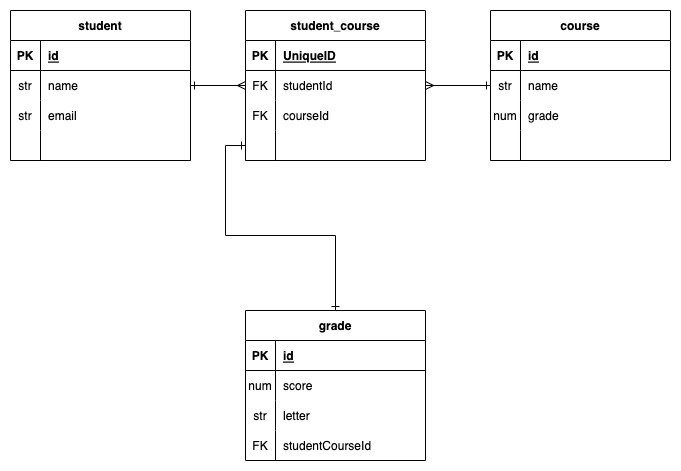

The diagram above was exported from draw.io. Its source (the exported page's mxGraphModel, read from the mxfile embedded in the PNG):
<mxGraphModel dx="1298" dy="841" grid="1" gridSize="10" guides="1" tooltips="1" connect="1" arrows="1" fold="1" page="1" pageScale="1" pageWidth="850" pageHeight="1100" math="0" shadow="0">
  <root>
    <mxCell id="0" />
    <mxCell id="1" parent="0" />
    <mxCell id="udkCPd_tgLyowWEnLi2r-1" value="student" style="shape=table;startSize=30;container=1;collapsible=1;childLayout=tableLayout;fixedRows=1;rowLines=0;fontStyle=1;align=center;resizeLast=1;" vertex="1" parent="1">
      <mxGeometry x="100" y="140" width="180" height="150" as="geometry" />
    </mxCell>
    <mxCell id="udkCPd_tgLyowWEnLi2r-2" value="" style="shape=tableRow;horizontal=0;startSize=0;swimlaneHead=0;swimlaneBody=0;fillColor=none;collapsible=0;dropTarget=0;points=[[0,0.5],[1,0.5]];portConstraint=eastwest;top=0;left=0;right=0;bottom=1;" vertex="1" parent="udkCPd_tgLyowWEnLi2r-1">
      <mxGeometry y="30" width="180" height="30" as="geometry" />
    </mxCell>
    <mxCell id="udkCPd_tgLyowWEnLi2r-3" value="PK" style="shape=partialRectangle;connectable=0;fillColor=none;top=0;left=0;bottom=0;right=0;fontStyle=1;overflow=hidden;" vertex="1" parent="udkCPd_tgLyowWEnLi2r-2">
      <mxGeometry width="30" height="30" as="geometry">
        <mxRectangle width="30" height="30" as="alternateBounds" />
      </mxGeometry>
    </mxCell>
    <mxCell id="udkCPd_tgLyowWEnLi2r-4" value="id" style="shape=partialRectangle;connectable=0;fillColor=none;top=0;left=0;bottom=0;right=0;align=left;spacingLeft=6;fontStyle=5;overflow=hidden;" vertex="1" parent="udkCPd_tgLyowWEnLi2r-2">
      <mxGeometry x="30" width="150" height="30" as="geometry">
        <mxRectangle width="150" height="30" as="alternateBounds" />
      </mxGeometry>
    </mxCell>
    <mxCell id="udkCPd_tgLyowWEnLi2r-5" value="" style="shape=tableRow;horizontal=0;startSize=0;swimlaneHead=0;swimlaneBody=0;fillColor=none;collapsible=0;dropTarget=0;points=[[0,0.5],[1,0.5]];portConstraint=eastwest;top=0;left=0;right=0;bottom=0;" vertex="1" parent="udkCPd_tgLyowWEnLi2r-1">
      <mxGeometry y="60" width="180" height="30" as="geometry" />
    </mxCell>
    <mxCell id="udkCPd_tgLyowWEnLi2r-6" value="str" style="shape=partialRectangle;connectable=0;fillColor=none;top=0;left=0;bottom=0;right=0;editable=1;overflow=hidden;" vertex="1" parent="udkCPd_tgLyowWEnLi2r-5">
      <mxGeometry width="30" height="30" as="geometry">
        <mxRectangle width="30" height="30" as="alternateBounds" />
      </mxGeometry>
    </mxCell>
    <mxCell id="udkCPd_tgLyowWEnLi2r-7" value="name" style="shape=partialRectangle;connectable=0;fillColor=none;top=0;left=0;bottom=0;right=0;align=left;spacingLeft=6;overflow=hidden;" vertex="1" parent="udkCPd_tgLyowWEnLi2r-5">
      <mxGeometry x="30" width="150" height="30" as="geometry">
        <mxRectangle width="150" height="30" as="alternateBounds" />
      </mxGeometry>
    </mxCell>
    <mxCell id="udkCPd_tgLyowWEnLi2r-8" value="" style="shape=tableRow;horizontal=0;startSize=0;swimlaneHead=0;swimlaneBody=0;fillColor=none;collapsible=0;dropTarget=0;points=[[0,0.5],[1,0.5]];portConstraint=eastwest;top=0;left=0;right=0;bottom=0;" vertex="1" parent="udkCPd_tgLyowWEnLi2r-1">
      <mxGeometry y="90" width="180" height="30" as="geometry" />
    </mxCell>
    <mxCell id="udkCPd_tgLyowWEnLi2r-9" value="str" style="shape=partialRectangle;connectable=0;fillColor=none;top=0;left=0;bottom=0;right=0;editable=1;overflow=hidden;" vertex="1" parent="udkCPd_tgLyowWEnLi2r-8">
      <mxGeometry width="30" height="30" as="geometry">
        <mxRectangle width="30" height="30" as="alternateBounds" />
      </mxGeometry>
    </mxCell>
    <mxCell id="udkCPd_tgLyowWEnLi2r-10" value="email" style="shape=partialRectangle;connectable=0;fillColor=none;top=0;left=0;bottom=0;right=0;align=left;spacingLeft=6;overflow=hidden;" vertex="1" parent="udkCPd_tgLyowWEnLi2r-8">
      <mxGeometry x="30" width="150" height="30" as="geometry">
        <mxRectangle width="150" height="30" as="alternateBounds" />
      </mxGeometry>
    </mxCell>
    <mxCell id="udkCPd_tgLyowWEnLi2r-11" value="" style="shape=tableRow;horizontal=0;startSize=0;swimlaneHead=0;swimlaneBody=0;fillColor=none;collapsible=0;dropTarget=0;points=[[0,0.5],[1,0.5]];portConstraint=eastwest;top=0;left=0;right=0;bottom=0;" vertex="1" parent="udkCPd_tgLyowWEnLi2r-1">
      <mxGeometry y="120" width="180" height="30" as="geometry" />
    </mxCell>
    <mxCell id="udkCPd_tgLyowWEnLi2r-12" value="" style="shape=partialRectangle;connectable=0;fillColor=none;top=0;left=0;bottom=0;right=0;editable=1;overflow=hidden;" vertex="1" parent="udkCPd_tgLyowWEnLi2r-11">
      <mxGeometry width="30" height="30" as="geometry">
        <mxRectangle width="30" height="30" as="alternateBounds" />
      </mxGeometry>
    </mxCell>
    <mxCell id="udkCPd_tgLyowWEnLi2r-13" value="" style="shape=partialRectangle;connectable=0;fillColor=none;top=0;left=0;bottom=0;right=0;align=left;spacingLeft=6;overflow=hidden;" vertex="1" parent="udkCPd_tgLyowWEnLi2r-11">
      <mxGeometry x="30" width="150" height="30" as="geometry">
        <mxRectangle width="150" height="30" as="alternateBounds" />
      </mxGeometry>
    </mxCell>
    <mxCell id="udkCPd_tgLyowWEnLi2r-14" value="course" style="shape=table;startSize=30;container=1;collapsible=1;childLayout=tableLayout;fixedRows=1;rowLines=0;fontStyle=1;align=center;resizeLast=1;" vertex="1" parent="1">
      <mxGeometry x="580" y="140" width="180" height="150" as="geometry" />
    </mxCell>
    <mxCell id="udkCPd_tgLyowWEnLi2r-15" value="" style="shape=tableRow;horizontal=0;startSize=0;swimlaneHead=0;swimlaneBody=0;fillColor=none;collapsible=0;dropTarget=0;points=[[0,0.5],[1,0.5]];portConstraint=eastwest;top=0;left=0;right=0;bottom=1;" vertex="1" parent="udkCPd_tgLyowWEnLi2r-14">
      <mxGeometry y="30" width="180" height="30" as="geometry" />
    </mxCell>
    <mxCell id="udkCPd_tgLyowWEnLi2r-16" value="PK" style="shape=partialRectangle;connectable=0;fillColor=none;top=0;left=0;bottom=0;right=0;fontStyle=1;overflow=hidden;" vertex="1" parent="udkCPd_tgLyowWEnLi2r-15">
      <mxGeometry width="30" height="30" as="geometry">
        <mxRectangle width="30" height="30" as="alternateBounds" />
      </mxGeometry>
    </mxCell>
    <mxCell id="udkCPd_tgLyowWEnLi2r-17" value="id" style="shape=partialRectangle;connectable=0;fillColor=none;top=0;left=0;bottom=0;right=0;align=left;spacingLeft=6;fontStyle=5;overflow=hidden;" vertex="1" parent="udkCPd_tgLyowWEnLi2r-15">
      <mxGeometry x="30" width="150" height="30" as="geometry">
        <mxRectangle width="150" height="30" as="alternateBounds" />
      </mxGeometry>
    </mxCell>
    <mxCell id="udkCPd_tgLyowWEnLi2r-18" value="" style="shape=tableRow;horizontal=0;startSize=0;swimlaneHead=0;swimlaneBody=0;fillColor=none;collapsible=0;dropTarget=0;points=[[0,0.5],[1,0.5]];portConstraint=eastwest;top=0;left=0;right=0;bottom=0;" vertex="1" parent="udkCPd_tgLyowWEnLi2r-14">
      <mxGeometry y="60" width="180" height="30" as="geometry" />
    </mxCell>
    <mxCell id="udkCPd_tgLyowWEnLi2r-19" value="str" style="shape=partialRectangle;connectable=0;fillColor=none;top=0;left=0;bottom=0;right=0;editable=1;overflow=hidden;" vertex="1" parent="udkCPd_tgLyowWEnLi2r-18">
      <mxGeometry width="30" height="30" as="geometry">
        <mxRectangle width="30" height="30" as="alternateBounds" />
      </mxGeometry>
    </mxCell>
    <mxCell id="udkCPd_tgLyowWEnLi2r-20" value="name" style="shape=partialRectangle;connectable=0;fillColor=none;top=0;left=0;bottom=0;right=0;align=left;spacingLeft=6;overflow=hidden;" vertex="1" parent="udkCPd_tgLyowWEnLi2r-18">
      <mxGeometry x="30" width="150" height="30" as="geometry">
        <mxRectangle width="150" height="30" as="alternateBounds" />
      </mxGeometry>
    </mxCell>
    <mxCell id="udkCPd_tgLyowWEnLi2r-21" value="" style="shape=tableRow;horizontal=0;startSize=0;swimlaneHead=0;swimlaneBody=0;fillColor=none;collapsible=0;dropTarget=0;points=[[0,0.5],[1,0.5]];portConstraint=eastwest;top=0;left=0;right=0;bottom=0;" vertex="1" parent="udkCPd_tgLyowWEnLi2r-14">
      <mxGeometry y="90" width="180" height="30" as="geometry" />
    </mxCell>
    <mxCell id="udkCPd_tgLyowWEnLi2r-22" value="num" style="shape=partialRectangle;connectable=0;fillColor=none;top=0;left=0;bottom=0;right=0;editable=1;overflow=hidden;" vertex="1" parent="udkCPd_tgLyowWEnLi2r-21">
      <mxGeometry width="30" height="30" as="geometry">
        <mxRectangle width="30" height="30" as="alternateBounds" />
      </mxGeometry>
    </mxCell>
    <mxCell id="udkCPd_tgLyowWEnLi2r-23" value="grade" style="shape=partialRectangle;connectable=0;fillColor=none;top=0;left=0;bottom=0;right=0;align=left;spacingLeft=6;overflow=hidden;" vertex="1" parent="udkCPd_tgLyowWEnLi2r-21">
      <mxGeometry x="30" width="150" height="30" as="geometry">
        <mxRectangle width="150" height="30" as="alternateBounds" />
      </mxGeometry>
    </mxCell>
    <mxCell id="udkCPd_tgLyowWEnLi2r-24" value="" style="shape=tableRow;horizontal=0;startSize=0;swimlaneHead=0;swimlaneBody=0;fillColor=none;collapsible=0;dropTarget=0;points=[[0,0.5],[1,0.5]];portConstraint=eastwest;top=0;left=0;right=0;bottom=0;" vertex="1" parent="udkCPd_tgLyowWEnLi2r-14">
      <mxGeometry y="120" width="180" height="30" as="geometry" />
    </mxCell>
    <mxCell id="udkCPd_tgLyowWEnLi2r-25" value="" style="shape=partialRectangle;connectable=0;fillColor=none;top=0;left=0;bottom=0;right=0;editable=1;overflow=hidden;" vertex="1" parent="udkCPd_tgLyowWEnLi2r-24">
      <mxGeometry width="30" height="30" as="geometry">
        <mxRectangle width="30" height="30" as="alternateBounds" />
      </mxGeometry>
    </mxCell>
    <mxCell id="udkCPd_tgLyowWEnLi2r-26" value="" style="shape=partialRectangle;connectable=0;fillColor=none;top=0;left=0;bottom=0;right=0;align=left;spacingLeft=6;overflow=hidden;" vertex="1" parent="udkCPd_tgLyowWEnLi2r-24">
      <mxGeometry x="30" width="150" height="30" as="geometry">
        <mxRectangle width="150" height="30" as="alternateBounds" />
      </mxGeometry>
    </mxCell>
    <mxCell id="udkCPd_tgLyowWEnLi2r-27" value="grade" style="shape=table;startSize=30;container=1;collapsible=1;childLayout=tableLayout;fixedRows=1;rowLines=0;fontStyle=1;align=center;resizeLast=1;" vertex="1" parent="1">
      <mxGeometry x="335" y="440" width="180" height="150" as="geometry" />
    </mxCell>
    <mxCell id="udkCPd_tgLyowWEnLi2r-28" value="" style="shape=tableRow;horizontal=0;startSize=0;swimlaneHead=0;swimlaneBody=0;fillColor=none;collapsible=0;dropTarget=0;points=[[0,0.5],[1,0.5]];portConstraint=eastwest;top=0;left=0;right=0;bottom=1;" vertex="1" parent="udkCPd_tgLyowWEnLi2r-27">
      <mxGeometry y="30" width="180" height="30" as="geometry" />
    </mxCell>
    <mxCell id="udkCPd_tgLyowWEnLi2r-29" value="PK" style="shape=partialRectangle;connectable=0;fillColor=none;top=0;left=0;bottom=0;right=0;fontStyle=1;overflow=hidden;" vertex="1" parent="udkCPd_tgLyowWEnLi2r-28">
      <mxGeometry width="30" height="30" as="geometry">
        <mxRectangle width="30" height="30" as="alternateBounds" />
      </mxGeometry>
    </mxCell>
    <mxCell id="udkCPd_tgLyowWEnLi2r-30" value="id" style="shape=partialRectangle;connectable=0;fillColor=none;top=0;left=0;bottom=0;right=0;align=left;spacingLeft=6;fontStyle=5;overflow=hidden;" vertex="1" parent="udkCPd_tgLyowWEnLi2r-28">
      <mxGeometry x="30" width="150" height="30" as="geometry">
        <mxRectangle width="150" height="30" as="alternateBounds" />
      </mxGeometry>
    </mxCell>
    <mxCell id="udkCPd_tgLyowWEnLi2r-31" value="" style="shape=tableRow;horizontal=0;startSize=0;swimlaneHead=0;swimlaneBody=0;fillColor=none;collapsible=0;dropTarget=0;points=[[0,0.5],[1,0.5]];portConstraint=eastwest;top=0;left=0;right=0;bottom=0;" vertex="1" parent="udkCPd_tgLyowWEnLi2r-27">
      <mxGeometry y="60" width="180" height="30" as="geometry" />
    </mxCell>
    <mxCell id="udkCPd_tgLyowWEnLi2r-32" value="num" style="shape=partialRectangle;connectable=0;fillColor=none;top=0;left=0;bottom=0;right=0;editable=1;overflow=hidden;" vertex="1" parent="udkCPd_tgLyowWEnLi2r-31">
      <mxGeometry width="30" height="30" as="geometry">
        <mxRectangle width="30" height="30" as="alternateBounds" />
      </mxGeometry>
    </mxCell>
    <mxCell id="udkCPd_tgLyowWEnLi2r-33" value="score" style="shape=partialRectangle;connectable=0;fillColor=none;top=0;left=0;bottom=0;right=0;align=left;spacingLeft=6;overflow=hidden;" vertex="1" parent="udkCPd_tgLyowWEnLi2r-31">
      <mxGeometry x="30" width="150" height="30" as="geometry">
        <mxRectangle width="150" height="30" as="alternateBounds" />
      </mxGeometry>
    </mxCell>
    <mxCell id="udkCPd_tgLyowWEnLi2r-34" value="" style="shape=tableRow;horizontal=0;startSize=0;swimlaneHead=0;swimlaneBody=0;fillColor=none;collapsible=0;dropTarget=0;points=[[0,0.5],[1,0.5]];portConstraint=eastwest;top=0;left=0;right=0;bottom=0;" vertex="1" parent="udkCPd_tgLyowWEnLi2r-27">
      <mxGeometry y="90" width="180" height="30" as="geometry" />
    </mxCell>
    <mxCell id="udkCPd_tgLyowWEnLi2r-35" value="str" style="shape=partialRectangle;connectable=0;fillColor=none;top=0;left=0;bottom=0;right=0;editable=1;overflow=hidden;" vertex="1" parent="udkCPd_tgLyowWEnLi2r-34">
      <mxGeometry width="30" height="30" as="geometry">
        <mxRectangle width="30" height="30" as="alternateBounds" />
      </mxGeometry>
    </mxCell>
    <mxCell id="udkCPd_tgLyowWEnLi2r-36" value="letter" style="shape=partialRectangle;connectable=0;fillColor=none;top=0;left=0;bottom=0;right=0;align=left;spacingLeft=6;overflow=hidden;" vertex="1" parent="udkCPd_tgLyowWEnLi2r-34">
      <mxGeometry x="30" width="150" height="30" as="geometry">
        <mxRectangle width="150" height="30" as="alternateBounds" />
      </mxGeometry>
    </mxCell>
    <mxCell id="udkCPd_tgLyowWEnLi2r-37" value="" style="shape=tableRow;horizontal=0;startSize=0;swimlaneHead=0;swimlaneBody=0;fillColor=none;collapsible=0;dropTarget=0;points=[[0,0.5],[1,0.5]];portConstraint=eastwest;top=0;left=0;right=0;bottom=0;" vertex="1" parent="udkCPd_tgLyowWEnLi2r-27">
      <mxGeometry y="120" width="180" height="30" as="geometry" />
    </mxCell>
    <mxCell id="udkCPd_tgLyowWEnLi2r-38" value="FK" style="shape=partialRectangle;connectable=0;fillColor=none;top=0;left=0;bottom=0;right=0;editable=1;overflow=hidden;" vertex="1" parent="udkCPd_tgLyowWEnLi2r-37">
      <mxGeometry width="30" height="30" as="geometry">
        <mxRectangle width="30" height="30" as="alternateBounds" />
      </mxGeometry>
    </mxCell>
    <mxCell id="udkCPd_tgLyowWEnLi2r-39" value="studentCourseId" style="shape=partialRectangle;connectable=0;fillColor=none;top=0;left=0;bottom=0;right=0;align=left;spacingLeft=6;overflow=hidden;" vertex="1" parent="udkCPd_tgLyowWEnLi2r-37">
      <mxGeometry x="30" width="150" height="30" as="geometry">
        <mxRectangle width="150" height="30" as="alternateBounds" />
      </mxGeometry>
    </mxCell>
    <mxCell id="udkCPd_tgLyowWEnLi2r-40" value="student_course" style="shape=table;startSize=30;container=1;collapsible=1;childLayout=tableLayout;fixedRows=1;rowLines=0;fontStyle=1;align=center;resizeLast=1;" vertex="1" parent="1">
      <mxGeometry x="335" y="140" width="180" height="150" as="geometry" />
    </mxCell>
    <mxCell id="udkCPd_tgLyowWEnLi2r-41" value="" style="shape=tableRow;horizontal=0;startSize=0;swimlaneHead=0;swimlaneBody=0;fillColor=none;collapsible=0;dropTarget=0;points=[[0,0.5],[1,0.5]];portConstraint=eastwest;top=0;left=0;right=0;bottom=1;" vertex="1" parent="udkCPd_tgLyowWEnLi2r-40">
      <mxGeometry y="30" width="180" height="30" as="geometry" />
    </mxCell>
    <mxCell id="udkCPd_tgLyowWEnLi2r-42" value="PK" style="shape=partialRectangle;connectable=0;fillColor=none;top=0;left=0;bottom=0;right=0;fontStyle=1;overflow=hidden;" vertex="1" parent="udkCPd_tgLyowWEnLi2r-41">
      <mxGeometry width="30" height="30" as="geometry">
        <mxRectangle width="30" height="30" as="alternateBounds" />
      </mxGeometry>
    </mxCell>
    <mxCell id="udkCPd_tgLyowWEnLi2r-43" value="UniqueID" style="shape=partialRectangle;connectable=0;fillColor=none;top=0;left=0;bottom=0;right=0;align=left;spacingLeft=6;fontStyle=5;overflow=hidden;" vertex="1" parent="udkCPd_tgLyowWEnLi2r-41">
      <mxGeometry x="30" width="150" height="30" as="geometry">
        <mxRectangle width="150" height="30" as="alternateBounds" />
      </mxGeometry>
    </mxCell>
    <mxCell id="udkCPd_tgLyowWEnLi2r-44" value="" style="shape=tableRow;horizontal=0;startSize=0;swimlaneHead=0;swimlaneBody=0;fillColor=none;collapsible=0;dropTarget=0;points=[[0,0.5],[1,0.5]];portConstraint=eastwest;top=0;left=0;right=0;bottom=0;" vertex="1" parent="udkCPd_tgLyowWEnLi2r-40">
      <mxGeometry y="60" width="180" height="30" as="geometry" />
    </mxCell>
    <mxCell id="udkCPd_tgLyowWEnLi2r-45" value="FK" style="shape=partialRectangle;connectable=0;fillColor=none;top=0;left=0;bottom=0;right=0;editable=1;overflow=hidden;" vertex="1" parent="udkCPd_tgLyowWEnLi2r-44">
      <mxGeometry width="30" height="30" as="geometry">
        <mxRectangle width="30" height="30" as="alternateBounds" />
      </mxGeometry>
    </mxCell>
    <mxCell id="udkCPd_tgLyowWEnLi2r-46" value="studentId" style="shape=partialRectangle;connectable=0;fillColor=none;top=0;left=0;bottom=0;right=0;align=left;spacingLeft=6;overflow=hidden;" vertex="1" parent="udkCPd_tgLyowWEnLi2r-44">
      <mxGeometry x="30" width="150" height="30" as="geometry">
        <mxRectangle width="150" height="30" as="alternateBounds" />
      </mxGeometry>
    </mxCell>
    <mxCell id="udkCPd_tgLyowWEnLi2r-47" value="" style="shape=tableRow;horizontal=0;startSize=0;swimlaneHead=0;swimlaneBody=0;fillColor=none;collapsible=0;dropTarget=0;points=[[0,0.5],[1,0.5]];portConstraint=eastwest;top=0;left=0;right=0;bottom=0;" vertex="1" parent="udkCPd_tgLyowWEnLi2r-40">
      <mxGeometry y="90" width="180" height="30" as="geometry" />
    </mxCell>
    <mxCell id="udkCPd_tgLyowWEnLi2r-48" value="FK" style="shape=partialRectangle;connectable=0;fillColor=none;top=0;left=0;bottom=0;right=0;editable=1;overflow=hidden;" vertex="1" parent="udkCPd_tgLyowWEnLi2r-47">
      <mxGeometry width="30" height="30" as="geometry">
        <mxRectangle width="30" height="30" as="alternateBounds" />
      </mxGeometry>
    </mxCell>
    <mxCell id="udkCPd_tgLyowWEnLi2r-49" value="courseId" style="shape=partialRectangle;connectable=0;fillColor=none;top=0;left=0;bottom=0;right=0;align=left;spacingLeft=6;overflow=hidden;" vertex="1" parent="udkCPd_tgLyowWEnLi2r-47">
      <mxGeometry x="30" width="150" height="30" as="geometry">
        <mxRectangle width="150" height="30" as="alternateBounds" />
      </mxGeometry>
    </mxCell>
    <mxCell id="udkCPd_tgLyowWEnLi2r-50" value="" style="shape=tableRow;horizontal=0;startSize=0;swimlaneHead=0;swimlaneBody=0;fillColor=none;collapsible=0;dropTarget=0;points=[[0,0.5],[1,0.5]];portConstraint=eastwest;top=0;left=0;right=0;bottom=0;" vertex="1" parent="udkCPd_tgLyowWEnLi2r-40">
      <mxGeometry y="120" width="180" height="30" as="geometry" />
    </mxCell>
    <mxCell id="udkCPd_tgLyowWEnLi2r-51" value="" style="shape=partialRectangle;connectable=0;fillColor=none;top=0;left=0;bottom=0;right=0;editable=1;overflow=hidden;" vertex="1" parent="udkCPd_tgLyowWEnLi2r-50">
      <mxGeometry width="30" height="30" as="geometry">
        <mxRectangle width="30" height="30" as="alternateBounds" />
      </mxGeometry>
    </mxCell>
    <mxCell id="udkCPd_tgLyowWEnLi2r-52" value="" style="shape=partialRectangle;connectable=0;fillColor=none;top=0;left=0;bottom=0;right=0;align=left;spacingLeft=6;overflow=hidden;" vertex="1" parent="udkCPd_tgLyowWEnLi2r-50">
      <mxGeometry x="30" width="150" height="30" as="geometry">
        <mxRectangle width="150" height="30" as="alternateBounds" />
      </mxGeometry>
    </mxCell>
    <mxCell id="udkCPd_tgLyowWEnLi2r-53" style="edgeStyle=orthogonalEdgeStyle;rounded=0;orthogonalLoop=1;jettySize=auto;html=1;exitX=1;exitY=0.5;exitDx=0;exitDy=0;entryX=0;entryY=0.5;entryDx=0;entryDy=0;startArrow=ERone;startFill=0;endArrow=ERmany;endFill=0;" edge="1" parent="1" source="udkCPd_tgLyowWEnLi2r-5" target="udkCPd_tgLyowWEnLi2r-44">
      <mxGeometry relative="1" as="geometry" />
    </mxCell>
    <mxCell id="udkCPd_tgLyowWEnLi2r-54" style="edgeStyle=orthogonalEdgeStyle;rounded=0;orthogonalLoop=1;jettySize=auto;html=1;exitX=0;exitY=0.5;exitDx=0;exitDy=0;entryX=1;entryY=0.5;entryDx=0;entryDy=0;startArrow=ERone;startFill=0;endArrow=ERmany;endFill=0;" edge="1" parent="1" source="udkCPd_tgLyowWEnLi2r-18" target="udkCPd_tgLyowWEnLi2r-44">
      <mxGeometry relative="1" as="geometry" />
    </mxCell>
    <mxCell id="udkCPd_tgLyowWEnLi2r-55" style="edgeStyle=orthogonalEdgeStyle;rounded=0;orthogonalLoop=1;jettySize=auto;html=1;entryX=0.5;entryY=0;entryDx=0;entryDy=0;startArrow=ERone;startFill=0;endArrow=ERone;endFill=0;exitX=0;exitY=0.5;exitDx=0;exitDy=0;" edge="1" parent="1" source="udkCPd_tgLyowWEnLi2r-50" target="udkCPd_tgLyowWEnLi2r-27">
      <mxGeometry relative="1" as="geometry">
        <mxPoint x="425" y="300" as="sourcePoint" />
      </mxGeometry>
    </mxCell>
  </root>
</mxGraphModel>